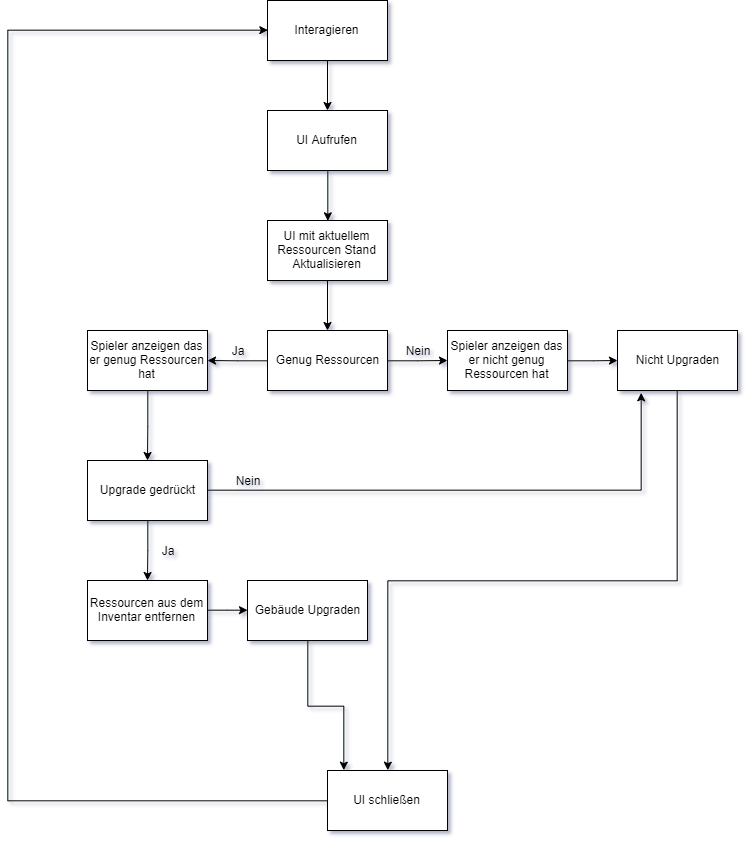

The diagram above was exported from draw.io. Its source (the exported page's mxGraphModel, read from the mxfile embedded in the PNG):
<mxGraphModel dx="1877" dy="801" grid="0" gridSize="10" guides="1" tooltips="1" connect="1" arrows="1" fold="1" page="1" pageScale="1" pageWidth="827" pageHeight="1169" math="0" shadow="1">
  <root>
    <mxCell id="q_E0CulgNDER7-h-YPAo-0" />
    <mxCell id="q_E0CulgNDER7-h-YPAo-1" parent="q_E0CulgNDER7-h-YPAo-0" />
    <mxCell id="q_E0CulgNDER7-h-YPAo-3" style="edgeStyle=orthogonalEdgeStyle;rounded=0;orthogonalLoop=1;jettySize=auto;html=1;" edge="1" parent="q_E0CulgNDER7-h-YPAo-1" source="q_E0CulgNDER7-h-YPAo-2" target="q_E0CulgNDER7-h-YPAo-4">
      <mxGeometry relative="1" as="geometry">
        <mxPoint x="400" y="130" as="targetPoint" />
      </mxGeometry>
    </mxCell>
    <mxCell id="q_E0CulgNDER7-h-YPAo-2" value="Interagieren&lt;br&gt;" style="rounded=0;whiteSpace=wrap;html=1;" vertex="1" parent="q_E0CulgNDER7-h-YPAo-1">
      <mxGeometry x="340" y="20" width="120" height="60" as="geometry" />
    </mxCell>
    <mxCell id="q_E0CulgNDER7-h-YPAo-6" style="edgeStyle=orthogonalEdgeStyle;rounded=0;orthogonalLoop=1;jettySize=auto;html=1;exitX=0.5;exitY=1;exitDx=0;exitDy=0;entryX=0.5;entryY=0;entryDx=0;entryDy=0;" edge="1" parent="q_E0CulgNDER7-h-YPAo-1" source="q_E0CulgNDER7-h-YPAo-4" target="q_E0CulgNDER7-h-YPAo-5">
      <mxGeometry relative="1" as="geometry" />
    </mxCell>
    <mxCell id="q_E0CulgNDER7-h-YPAo-4" value="UI Aufrufen" style="rounded=0;whiteSpace=wrap;html=1;" vertex="1" parent="q_E0CulgNDER7-h-YPAo-1">
      <mxGeometry x="340" y="130" width="120" height="60" as="geometry" />
    </mxCell>
    <mxCell id="q_E0CulgNDER7-h-YPAo-7" style="edgeStyle=orthogonalEdgeStyle;rounded=0;orthogonalLoop=1;jettySize=auto;html=1;" edge="1" parent="q_E0CulgNDER7-h-YPAo-1" source="q_E0CulgNDER7-h-YPAo-5" target="q_E0CulgNDER7-h-YPAo-8">
      <mxGeometry relative="1" as="geometry">
        <mxPoint x="400" y="350" as="targetPoint" />
      </mxGeometry>
    </mxCell>
    <mxCell id="q_E0CulgNDER7-h-YPAo-5" value="UI mit aktuellem Ressourcen Stand Aktualisieren" style="rounded=0;whiteSpace=wrap;html=1;" vertex="1" parent="q_E0CulgNDER7-h-YPAo-1">
      <mxGeometry x="340" y="240" width="120" height="60" as="geometry" />
    </mxCell>
    <mxCell id="q_E0CulgNDER7-h-YPAo-9" style="edgeStyle=orthogonalEdgeStyle;rounded=0;orthogonalLoop=1;jettySize=auto;html=1;exitX=1;exitY=0.5;exitDx=0;exitDy=0;" edge="1" parent="q_E0CulgNDER7-h-YPAo-1" source="q_E0CulgNDER7-h-YPAo-8">
      <mxGeometry relative="1" as="geometry">
        <mxPoint x="520" y="380" as="targetPoint" />
      </mxGeometry>
    </mxCell>
    <mxCell id="q_E0CulgNDER7-h-YPAo-10" style="edgeStyle=orthogonalEdgeStyle;rounded=0;orthogonalLoop=1;jettySize=auto;html=1;exitX=0;exitY=0.5;exitDx=0;exitDy=0;" edge="1" parent="q_E0CulgNDER7-h-YPAo-1" source="q_E0CulgNDER7-h-YPAo-8">
      <mxGeometry relative="1" as="geometry">
        <mxPoint x="280" y="380" as="targetPoint" />
      </mxGeometry>
    </mxCell>
    <mxCell id="q_E0CulgNDER7-h-YPAo-8" value="Genug Ressourcen" style="rounded=0;whiteSpace=wrap;html=1;" vertex="1" parent="q_E0CulgNDER7-h-YPAo-1">
      <mxGeometry x="340" y="350" width="120" height="60" as="geometry" />
    </mxCell>
    <mxCell id="q_E0CulgNDER7-h-YPAo-11" value="Ja" style="text;html=1;strokeColor=none;fillColor=none;align=center;verticalAlign=middle;whiteSpace=wrap;rounded=0;" vertex="1" parent="q_E0CulgNDER7-h-YPAo-1">
      <mxGeometry x="290" y="360" width="40" height="20" as="geometry" />
    </mxCell>
    <mxCell id="q_E0CulgNDER7-h-YPAo-12" value="Nein" style="text;html=1;strokeColor=none;fillColor=none;align=center;verticalAlign=middle;whiteSpace=wrap;rounded=0;" vertex="1" parent="q_E0CulgNDER7-h-YPAo-1">
      <mxGeometry x="470" y="360" width="40" height="20" as="geometry" />
    </mxCell>
    <mxCell id="q_E0CulgNDER7-h-YPAo-18" style="edgeStyle=orthogonalEdgeStyle;rounded=0;orthogonalLoop=1;jettySize=auto;html=1;exitX=0.5;exitY=1;exitDx=0;exitDy=0;" edge="1" parent="q_E0CulgNDER7-h-YPAo-1" source="q_E0CulgNDER7-h-YPAo-14">
      <mxGeometry relative="1" as="geometry">
        <mxPoint x="220" y="480" as="targetPoint" />
      </mxGeometry>
    </mxCell>
    <mxCell id="q_E0CulgNDER7-h-YPAo-14" value="Spieler anzeigen das er genug Ressourcen hat" style="rounded=0;whiteSpace=wrap;html=1;" vertex="1" parent="q_E0CulgNDER7-h-YPAo-1">
      <mxGeometry x="160" y="350" width="120" height="60" as="geometry" />
    </mxCell>
    <mxCell id="q_E0CulgNDER7-h-YPAo-16" style="edgeStyle=orthogonalEdgeStyle;rounded=0;orthogonalLoop=1;jettySize=auto;html=1;exitX=1;exitY=0.5;exitDx=0;exitDy=0;" edge="1" parent="q_E0CulgNDER7-h-YPAo-1" source="q_E0CulgNDER7-h-YPAo-15">
      <mxGeometry relative="1" as="geometry">
        <mxPoint x="690" y="380" as="targetPoint" />
      </mxGeometry>
    </mxCell>
    <mxCell id="q_E0CulgNDER7-h-YPAo-15" value="Spieler anzeigen das er nicht genug Ressourcen hat" style="rounded=0;whiteSpace=wrap;html=1;" vertex="1" parent="q_E0CulgNDER7-h-YPAo-1">
      <mxGeometry x="520" y="350" width="120" height="60" as="geometry" />
    </mxCell>
    <mxCell id="q_E0CulgNDER7-h-YPAo-22" style="edgeStyle=orthogonalEdgeStyle;rounded=0;orthogonalLoop=1;jettySize=auto;html=1;exitX=0.5;exitY=1;exitDx=0;exitDy=0;entryX=0.5;entryY=0;entryDx=0;entryDy=0;" edge="1" parent="q_E0CulgNDER7-h-YPAo-1" source="q_E0CulgNDER7-h-YPAo-17" target="q_E0CulgNDER7-h-YPAo-23">
      <mxGeometry relative="1" as="geometry">
        <mxPoint x="750" y="480" as="targetPoint" />
      </mxGeometry>
    </mxCell>
    <mxCell id="q_E0CulgNDER7-h-YPAo-17" value="Nicht Upgraden" style="rounded=0;whiteSpace=wrap;html=1;" vertex="1" parent="q_E0CulgNDER7-h-YPAo-1">
      <mxGeometry x="690" y="350" width="120" height="60" as="geometry" />
    </mxCell>
    <mxCell id="q_E0CulgNDER7-h-YPAo-20" style="edgeStyle=orthogonalEdgeStyle;rounded=0;orthogonalLoop=1;jettySize=auto;html=1;exitX=1;exitY=0.5;exitDx=0;exitDy=0;entryX=0.2;entryY=1.033;entryDx=0;entryDy=0;entryPerimeter=0;" edge="1" parent="q_E0CulgNDER7-h-YPAo-1" source="q_E0CulgNDER7-h-YPAo-19" target="q_E0CulgNDER7-h-YPAo-17">
      <mxGeometry relative="1" as="geometry">
        <mxPoint x="710" y="510" as="targetPoint" />
      </mxGeometry>
    </mxCell>
    <mxCell id="q_E0CulgNDER7-h-YPAo-24" style="edgeStyle=orthogonalEdgeStyle;rounded=0;orthogonalLoop=1;jettySize=auto;html=1;exitX=0.5;exitY=1;exitDx=0;exitDy=0;" edge="1" parent="q_E0CulgNDER7-h-YPAo-1" source="q_E0CulgNDER7-h-YPAo-19">
      <mxGeometry relative="1" as="geometry">
        <mxPoint x="220" y="600" as="targetPoint" />
      </mxGeometry>
    </mxCell>
    <mxCell id="q_E0CulgNDER7-h-YPAo-19" value="Upgrade gedrückt" style="rounded=0;whiteSpace=wrap;html=1;" vertex="1" parent="q_E0CulgNDER7-h-YPAo-1">
      <mxGeometry x="160" y="480" width="120" height="60" as="geometry" />
    </mxCell>
    <mxCell id="q_E0CulgNDER7-h-YPAo-21" value="Nein" style="text;html=1;strokeColor=none;fillColor=none;align=center;verticalAlign=middle;whiteSpace=wrap;rounded=0;" vertex="1" parent="q_E0CulgNDER7-h-YPAo-1">
      <mxGeometry x="300" y="490" width="40" height="20" as="geometry" />
    </mxCell>
    <mxCell id="q_E0CulgNDER7-h-YPAo-28" style="edgeStyle=orthogonalEdgeStyle;rounded=0;orthogonalLoop=1;jettySize=auto;html=1;exitX=0;exitY=0.5;exitDx=0;exitDy=0;entryX=0;entryY=0.5;entryDx=0;entryDy=0;" edge="1" parent="q_E0CulgNDER7-h-YPAo-1" source="q_E0CulgNDER7-h-YPAo-23" target="q_E0CulgNDER7-h-YPAo-2">
      <mxGeometry relative="1" as="geometry">
        <mxPoint x="80" y="40" as="targetPoint" />
        <Array as="points">
          <mxPoint x="80" y="820" />
          <mxPoint x="80" y="50" />
        </Array>
      </mxGeometry>
    </mxCell>
    <mxCell id="q_E0CulgNDER7-h-YPAo-23" value="UI schließen" style="rounded=0;whiteSpace=wrap;html=1;" vertex="1" parent="q_E0CulgNDER7-h-YPAo-1">
      <mxGeometry x="400" y="790" width="120" height="60" as="geometry" />
    </mxCell>
    <mxCell id="q_E0CulgNDER7-h-YPAo-27" style="edgeStyle=orthogonalEdgeStyle;rounded=0;orthogonalLoop=1;jettySize=auto;html=1;exitX=1;exitY=0.5;exitDx=0;exitDy=0;" edge="1" parent="q_E0CulgNDER7-h-YPAo-1" source="q_E0CulgNDER7-h-YPAo-25" target="q_E0CulgNDER7-h-YPAo-31">
      <mxGeometry relative="1" as="geometry">
        <mxPoint x="438" y="789" as="targetPoint" />
      </mxGeometry>
    </mxCell>
    <mxCell id="q_E0CulgNDER7-h-YPAo-25" value="Ressourcen aus dem Inventar entfernen" style="rounded=0;whiteSpace=wrap;html=1;" vertex="1" parent="q_E0CulgNDER7-h-YPAo-1">
      <mxGeometry x="160" y="600" width="120" height="60" as="geometry" />
    </mxCell>
    <mxCell id="q_E0CulgNDER7-h-YPAo-26" value="Ja" style="text;html=1;strokeColor=none;fillColor=none;align=center;verticalAlign=middle;whiteSpace=wrap;rounded=0;" vertex="1" parent="q_E0CulgNDER7-h-YPAo-1">
      <mxGeometry x="220" y="560" width="40" height="20" as="geometry" />
    </mxCell>
    <mxCell id="q_E0CulgNDER7-h-YPAo-33" style="edgeStyle=orthogonalEdgeStyle;rounded=0;orthogonalLoop=1;jettySize=auto;html=1;entryX=0.133;entryY=0;entryDx=0;entryDy=0;entryPerimeter=0;" edge="1" parent="q_E0CulgNDER7-h-YPAo-1" source="q_E0CulgNDER7-h-YPAo-31" target="q_E0CulgNDER7-h-YPAo-23">
      <mxGeometry relative="1" as="geometry" />
    </mxCell>
    <mxCell id="q_E0CulgNDER7-h-YPAo-31" value="Gebäude Upgraden" style="rounded=0;whiteSpace=wrap;html=1;" vertex="1" parent="q_E0CulgNDER7-h-YPAo-1">
      <mxGeometry x="320" y="600" width="120" height="60" as="geometry" />
    </mxCell>
  </root>
</mxGraphModel>